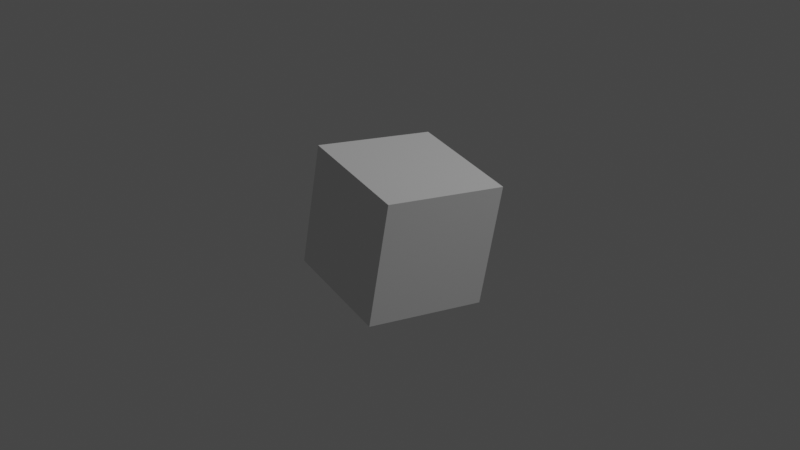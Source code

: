 # Source: scene.blend  (saved by Blender 4.2.66; exported with 4.5.12 LTS)
import bpy
from mathutils import Matrix  # noqa: F401  (used for matrix-valued properties, if any)

bpy.ops.wm.read_factory_settings(use_empty=True)
scene = bpy.context.scene
scene.name = 'Scene'

# ---- collections
col_camera = bpy.data.collections.new('Camera'); scene.collection.children.link(col_camera)
col_lighting = bpy.data.collections.new('Lighting'); scene.collection.children.link(col_lighting)
col_commonobjects = bpy.data.collections.new('CommonObjects'); scene.collection.children.link(col_commonobjects)
col_scenes = bpy.data.collections.new('Scenes'); scene.collection.children.link(col_scenes)

# ---- world
world_world = bpy.data.worlds.new('World'); scene.world = world_world
world_world.use_nodes = True; world_world.node_tree.nodes.clear()
_N = world_world.node_tree.nodes; _L = world_world.node_tree.links
n0 = _N.new('ShaderNodeOutputWorld'); n0.name = 'World Output'; n0.location = (300, 300)
n1 = _N.new('ShaderNodeBackground'); n1.name = 'Background'; n1.location = (10, 300)
n1.inputs[0].default_value = (0.05088, 0.05088, 0.05088, 1.0)
_L.new(n1.outputs[0], n0.inputs[0])
n0.is_active_output = True
world_world.color = (0.05088, 0.05088, 0.05088)
world_world.use_sun_shadow = False
world_world.sun_shadow_jitter_overblur = 0.0

# ---- cameras
cam_camera = bpy.data.cameras.new('Camera')
cam_camera.sensor_fit = 'VERTICAL'
cam_camera.lens = 31.0
cam_camera.sensor_height = 12.0

# ---- lights
light_spot_002 = bpy.data.lights.new('Spot.002', 'SPOT')
light_spot_002.transmission_factor = 0.0
light_spot_002.energy = 1500.0
light_spot_002.shadow_soft_size = 0.68
light_spot_002.shadow_maximum_resolution = 0.006
light_spot_002.use_absolute_resolution = True
light_spot_002.spot_blend = 1.0
light_spot_002.spot_size = 0.6109
light_spot_002.use_soft_falloff = False

# ---- meshes
me_cube = bpy.data.meshes.new('Cube')
me_cube.from_pydata([(-0.5, -0.5, -0.5), (-0.5, -0.5, 0.5), (-0.5, 0.5, -0.5), (-0.5, 0.5, 0.5), (0.5, -0.5, -0.5), (0.5, -0.5, 0.5), (0.5, 0.5, -0.5), (0.5, 0.5, 0.5)], [], [(0, 1, 3, 2), (2, 3, 7, 6), (6, 7, 5, 4), (4, 5, 1, 0), (2, 6, 4, 0), (7, 3, 1, 5)])
_uv = me_cube.uv_layers.new(name='UVMap')
_uv.uv.foreach_set('vector', [0.375, 0.0, 0.625, 0.0, 0.625, 0.25, 0.375, 0.25, 0.375, 0.25, 0.625, 0.25, 0.625, 0.5, 0.375, 0.5, 0.375, 0.5, 0.625, 0.5, 0.625, 0.75, 0.375, 0.75, 0.375, 0.75, 0.625, 0.75, 0.625, 1.0, 0.375, 1.0, 0.125, 0.5, 0.375, 0.5, 0.375, 0.75, 0.125, 0.75, 0.625, 0.5, 0.875, 0.5, 0.875, 0.75, 0.625, 0.75])
me_cube.update()

# ---- objects
ob_camera = bpy.data.objects.new('Camera', cam_camera)
ob_camlook = bpy.data.objects.new('CamLook', None)
ob_camdof = bpy.data.objects.new('CamDof', None)
ob_spot_001 = bpy.data.objects.new('Spot.001', light_spot_002)
ob_skybox = bpy.data.objects.new('SkyBox', None)
ob_cube = bpy.data.objects.new('Cube', me_cube)
ob_scenemaguro = bpy.data.objects.new('SceneMaguro', None)
ob_scenehome = bpy.data.objects.new('SceneHome', None)
ob_sceneintro = bpy.data.objects.new('SceneIntro', None)
ob_scenesamon = bpy.data.objects.new('SceneSamon', None)
ob_sceneikura = bpy.data.objects.new('SceneIkura', None)
ob_scenesea = bpy.data.objects.new('SceneSea', None)

# ---- transforms, parenting, visibility, modifiers, constraints
ob_camera.location = (0.0, -8.832, 0.0)
ob_camera.rotation_euler = (1.571, -0.0, 0.0)
_c = ob_camera.constraints.new('TRACK_TO'); _c.name = 'Track To'
_c.target = ob_camlook
ob_camlook.location = (0.0, 0.0, 0.0)
ob_camdof.location = (0.0, 0.0, 1.0)
ob_spot_001.location = (7.6, -4.754, 7.343)
ob_spot_001.rotation_euler = (0.8142, 0.4785, 0.6)
ob_spot_001.scale = (1.248, 1.248, 1.248)
ob_skybox.location = (0.0, 0.0, 0.0)
ob_cube.location = (0.0, 0.0, 0.0)
ob_cube.rotation_euler = (0.4832, -0.1435, 0.5675)
ob_scenemaguro.location = (0.0, 0.0, 0.0)
ob_scenemaguro.empty_display_type = 'CUBE'
ob_scenehome.location = (0.0, 0.0, 0.0)
ob_scenehome.empty_display_type = 'CUBE'
ob_sceneintro.location = (0.0, 0.0, 0.0)
ob_sceneintro.empty_display_type = 'CUBE'
ob_scenesamon.location = (0.0, 0.0, 0.0)
ob_scenesamon.empty_display_type = 'CUBE'
ob_sceneikura.location = (0.0, 0.0, 0.0)
ob_sceneikura.empty_display_type = 'CUBE'
ob_scenesea.location = (0.0, 0.0, 0.0)
ob_scenesea.empty_display_type = 'CUBE'

# ---- collection membership
col_camera.objects.link(ob_camera)
col_camera.objects.link(ob_camlook)
col_camera.objects.link(ob_camdof)
col_lighting.objects.link(ob_spot_001)
col_commonobjects.objects.link(ob_skybox)
col_commonobjects.objects.link(ob_cube)
col_scenes.objects.link(ob_scenemaguro)
col_scenes.objects.link(ob_scenehome)
col_scenes.objects.link(ob_sceneintro)
col_scenes.objects.link(ob_scenesamon)
col_scenes.objects.link(ob_sceneikura)
col_scenes.objects.link(ob_scenesea)

# ---- scene / render settings (as saved in the file)
scene.camera = ob_camera
scene.frame_start = 1; scene.frame_end = 4062; scene.frame_set(3714)
scene.render.engine = 'BLENDER_EEVEE_NEXT'
scene.render.fps = 30
scene.cycles.sampling_pattern = 'TABULATED_SOBOL'
scene.cycles.use_light_tree = False
scene.view_settings.view_transform = 'Filmic'
bpy.context.view_layer.update()

